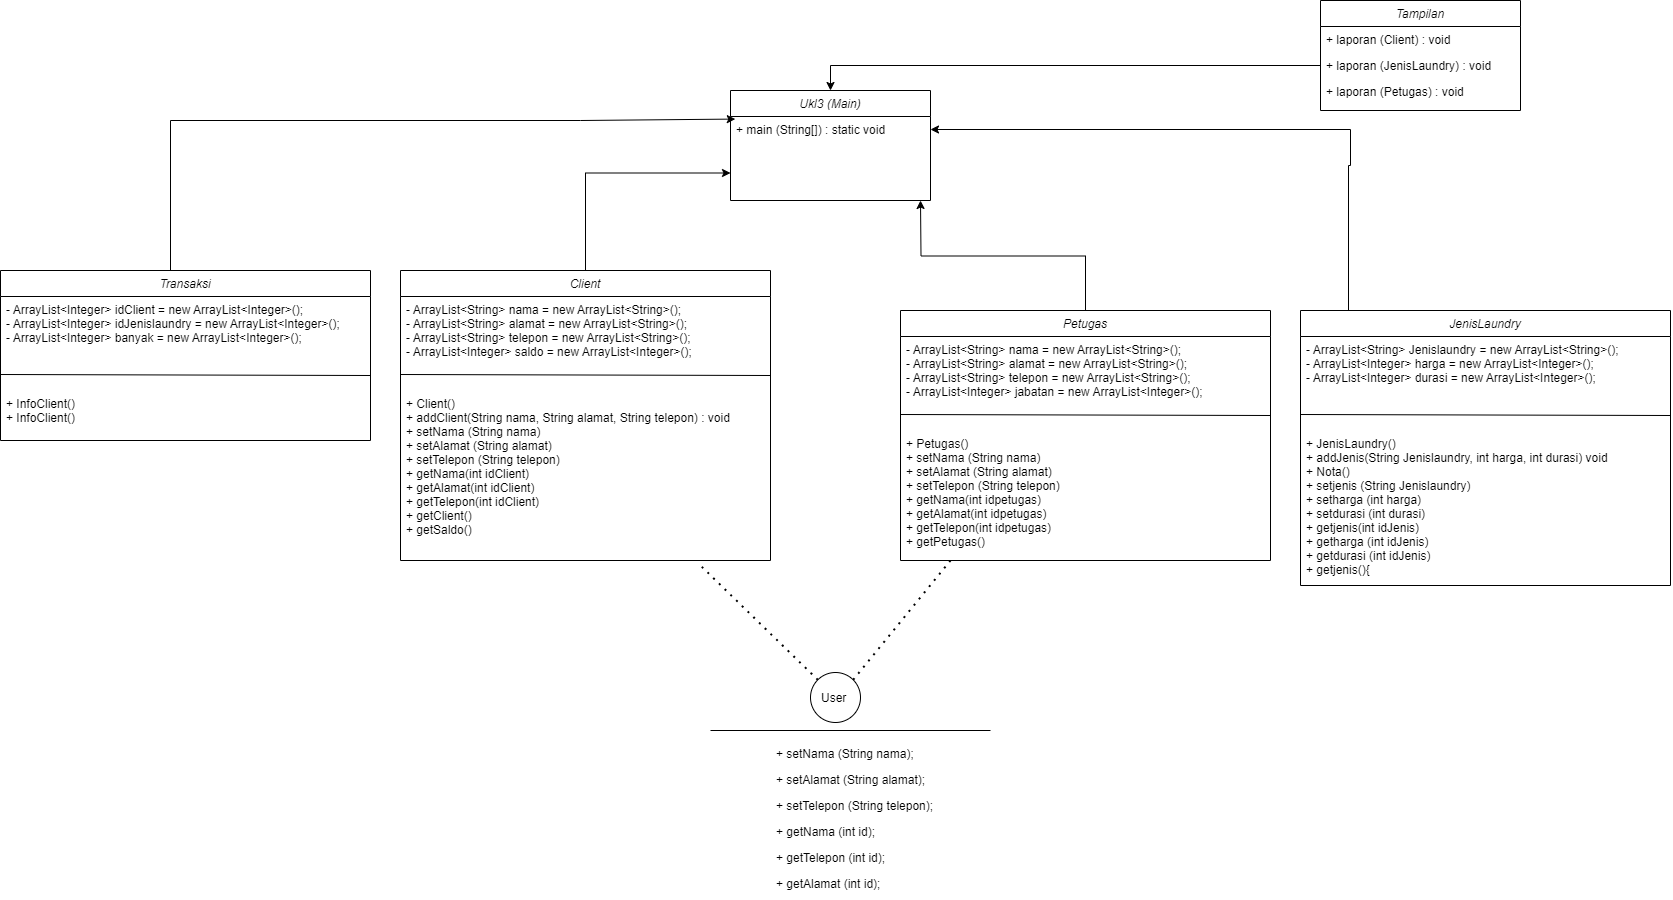

The diagram above was exported from draw.io. Its source (the exported page's mxGraphModel, read from the mxfile embedded in the PNG):
<mxGraphModel dx="4257" dy="2627" grid="1" gridSize="10" guides="1" tooltips="1" connect="1" arrows="1" fold="1" page="1" pageScale="1" pageWidth="1200" pageHeight="1600" math="0" shadow="0">
  <root>
    <mxCell id="WIyWlLk6GJQsqaUBKTNV-0" />
    <mxCell id="WIyWlLk6GJQsqaUBKTNV-1" parent="WIyWlLk6GJQsqaUBKTNV-0" />
    <mxCell id="CSK29HrxydgRst5xXfnS-42" style="edgeStyle=orthogonalEdgeStyle;rounded=0;orthogonalLoop=1;jettySize=auto;html=1;entryX=0;entryY=0.75;entryDx=0;entryDy=0;" edge="1" parent="WIyWlLk6GJQsqaUBKTNV-1" source="5JerrPd5QRN4Gl7olxFP-47" target="CSK29HrxydgRst5xXfnS-27">
      <mxGeometry relative="1" as="geometry" />
    </mxCell>
    <mxCell id="5JerrPd5QRN4Gl7olxFP-47" value="Client" style="swimlane;fontStyle=2;align=center;verticalAlign=top;childLayout=stackLayout;horizontal=1;startSize=26;horizontalStack=0;resizeParent=1;resizeLast=0;collapsible=1;marginBottom=0;rounded=0;shadow=0;strokeWidth=1;" parent="WIyWlLk6GJQsqaUBKTNV-1" vertex="1">
      <mxGeometry x="-1380" y="-440" width="370" height="290" as="geometry">
        <mxRectangle x="230" y="140" width="160" height="26" as="alternateBounds" />
      </mxGeometry>
    </mxCell>
    <mxCell id="5JerrPd5QRN4Gl7olxFP-48" value="- ArrayList&lt;String&gt; nama = new ArrayList&lt;String&gt;();&#10;- ArrayList&lt;String&gt; alamat = new ArrayList&lt;String&gt;();&#10;- ArrayList&lt;String&gt; telepon = new ArrayList&lt;String&gt;();&#10;- ArrayList&lt;Integer&gt; saldo = new ArrayList&lt;Integer&gt;();" style="text;align=left;verticalAlign=top;spacingLeft=4;spacingRight=4;overflow=hidden;rotatable=0;points=[[0,0.5],[1,0.5]];portConstraint=eastwest;" parent="5JerrPd5QRN4Gl7olxFP-47" vertex="1">
      <mxGeometry y="26" width="370" height="64" as="geometry" />
    </mxCell>
    <mxCell id="5JerrPd5QRN4Gl7olxFP-58" value="" style="endArrow=none;html=1;rounded=0;entryX=1;entryY=0.5;entryDx=0;entryDy=0;" parent="5JerrPd5QRN4Gl7olxFP-47" target="5JerrPd5QRN4Gl7olxFP-59" edge="1">
      <mxGeometry width="50" height="50" relative="1" as="geometry">
        <mxPoint y="104" as="sourcePoint" />
        <mxPoint x="50" y="54" as="targetPoint" />
      </mxGeometry>
    </mxCell>
    <mxCell id="5JerrPd5QRN4Gl7olxFP-59" value="&#10;&#10;" style="text;align=left;verticalAlign=top;spacingLeft=4;spacingRight=4;overflow=hidden;rotatable=0;points=[[0,0.5],[1,0.5]];portConstraint=eastwest;" parent="5JerrPd5QRN4Gl7olxFP-47" vertex="1">
      <mxGeometry y="90" width="370" height="30" as="geometry" />
    </mxCell>
    <mxCell id="5JerrPd5QRN4Gl7olxFP-61" value="+ Client()&#10;+ addClient(String nama, String alamat, String telepon) : void&#10;+ setNama (String nama)&#10;+ setAlamat (String alamat)&#10;+ setTelepon (String telepon)&#10;+ getNama(int idClient)&#10;+ getAlamat(int idClient)&#10;+ getTelepon(int idClient)&#10;+ getClient()&#10;+ getSaldo()" style="text;align=left;verticalAlign=top;spacingLeft=4;spacingRight=4;overflow=hidden;rotatable=0;points=[[0,0.5],[1,0.5]];portConstraint=eastwest;" parent="5JerrPd5QRN4Gl7olxFP-47" vertex="1">
      <mxGeometry y="120" width="370" height="170" as="geometry" />
    </mxCell>
    <mxCell id="CSK29HrxydgRst5xXfnS-41" style="edgeStyle=orthogonalEdgeStyle;rounded=0;orthogonalLoop=1;jettySize=auto;html=1;" edge="1" parent="WIyWlLk6GJQsqaUBKTNV-1" source="5JerrPd5QRN4Gl7olxFP-63">
      <mxGeometry relative="1" as="geometry">
        <mxPoint x="-860" y="-509.9999999999998" as="targetPoint" />
      </mxGeometry>
    </mxCell>
    <mxCell id="5JerrPd5QRN4Gl7olxFP-63" value="Petugas" style="swimlane;fontStyle=2;align=center;verticalAlign=top;childLayout=stackLayout;horizontal=1;startSize=26;horizontalStack=0;resizeParent=1;resizeLast=0;collapsible=1;marginBottom=0;rounded=0;shadow=0;strokeWidth=1;" parent="WIyWlLk6GJQsqaUBKTNV-1" vertex="1">
      <mxGeometry x="-880" y="-400" width="370" height="250" as="geometry">
        <mxRectangle x="230" y="140" width="160" height="26" as="alternateBounds" />
      </mxGeometry>
    </mxCell>
    <mxCell id="5JerrPd5QRN4Gl7olxFP-64" value="- ArrayList&lt;String&gt; nama = new ArrayList&lt;String&gt;();&#10;- ArrayList&lt;String&gt; alamat = new ArrayList&lt;String&gt;();&#10;- ArrayList&lt;String&gt; telepon = new ArrayList&lt;String&gt;();&#10;- ArrayList&lt;Integer&gt; jabatan = new ArrayList&lt;Integer&gt;();" style="text;align=left;verticalAlign=top;spacingLeft=4;spacingRight=4;overflow=hidden;rotatable=0;points=[[0,0.5],[1,0.5]];portConstraint=eastwest;" parent="5JerrPd5QRN4Gl7olxFP-63" vertex="1">
      <mxGeometry y="26" width="370" height="64" as="geometry" />
    </mxCell>
    <mxCell id="5JerrPd5QRN4Gl7olxFP-65" value="" style="endArrow=none;html=1;rounded=0;entryX=1;entryY=0.5;entryDx=0;entryDy=0;" parent="5JerrPd5QRN4Gl7olxFP-63" target="5JerrPd5QRN4Gl7olxFP-66" edge="1">
      <mxGeometry width="50" height="50" relative="1" as="geometry">
        <mxPoint y="104" as="sourcePoint" />
        <mxPoint x="50" y="54" as="targetPoint" />
      </mxGeometry>
    </mxCell>
    <mxCell id="5JerrPd5QRN4Gl7olxFP-66" value="&#10;&#10;" style="text;align=left;verticalAlign=top;spacingLeft=4;spacingRight=4;overflow=hidden;rotatable=0;points=[[0,0.5],[1,0.5]];portConstraint=eastwest;" parent="5JerrPd5QRN4Gl7olxFP-63" vertex="1">
      <mxGeometry y="90" width="370" height="30" as="geometry" />
    </mxCell>
    <mxCell id="5JerrPd5QRN4Gl7olxFP-67" value="+ Petugas()&#10;+ setNama (String nama)&#10;+ setAlamat (String alamat)&#10;+ setTelepon (String telepon)&#10;+ getNama(int idpetugas)&#10;+ getAlamat(int idpetugas)&#10;+ getTelepon(int idpetugas)&#10;+ getPetugas()&#10;" style="text;align=left;verticalAlign=top;spacingLeft=4;spacingRight=4;overflow=hidden;rotatable=0;points=[[0,0.5],[1,0.5]];portConstraint=eastwest;" parent="5JerrPd5QRN4Gl7olxFP-63" vertex="1">
      <mxGeometry y="120" width="370" height="130" as="geometry" />
    </mxCell>
    <mxCell id="2zmHd0rIENkjuJfViF6c-1" value="Transaksi" style="swimlane;fontStyle=2;align=center;verticalAlign=top;childLayout=stackLayout;horizontal=1;startSize=26;horizontalStack=0;resizeParent=1;resizeLast=0;collapsible=1;marginBottom=0;rounded=0;shadow=0;strokeWidth=1;" parent="WIyWlLk6GJQsqaUBKTNV-1" vertex="1">
      <mxGeometry x="-1780" y="-440" width="370" height="170" as="geometry">
        <mxRectangle x="230" y="140" width="160" height="26" as="alternateBounds" />
      </mxGeometry>
    </mxCell>
    <mxCell id="2zmHd0rIENkjuJfViF6c-2" value="- ArrayList&lt;Integer&gt; idClient = new ArrayList&lt;Integer&gt;();&#10;- ArrayList&lt;Integer&gt; idJenislaundry = new ArrayList&lt;Integer&gt;();&#10;- ArrayList&lt;Integer&gt; banyak = new ArrayList&lt;Integer&gt;();" style="text;align=left;verticalAlign=top;spacingLeft=4;spacingRight=4;overflow=hidden;rotatable=0;points=[[0,0.5],[1,0.5]];portConstraint=eastwest;" parent="2zmHd0rIENkjuJfViF6c-1" vertex="1">
      <mxGeometry y="26" width="370" height="64" as="geometry" />
    </mxCell>
    <mxCell id="2zmHd0rIENkjuJfViF6c-3" value="" style="endArrow=none;html=1;rounded=0;entryX=1;entryY=0.5;entryDx=0;entryDy=0;" parent="2zmHd0rIENkjuJfViF6c-1" target="2zmHd0rIENkjuJfViF6c-4" edge="1">
      <mxGeometry width="50" height="50" relative="1" as="geometry">
        <mxPoint y="104" as="sourcePoint" />
        <mxPoint x="50" y="54" as="targetPoint" />
      </mxGeometry>
    </mxCell>
    <mxCell id="2zmHd0rIENkjuJfViF6c-4" value="&#10;&#10;" style="text;align=left;verticalAlign=top;spacingLeft=4;spacingRight=4;overflow=hidden;rotatable=0;points=[[0,0.5],[1,0.5]];portConstraint=eastwest;" parent="2zmHd0rIENkjuJfViF6c-1" vertex="1">
      <mxGeometry y="90" width="370" height="30" as="geometry" />
    </mxCell>
    <mxCell id="2zmHd0rIENkjuJfViF6c-5" value="+ InfoClient()&#10;+ InfoClient()" style="text;align=left;verticalAlign=top;spacingLeft=4;spacingRight=4;overflow=hidden;rotatable=0;points=[[0,0.5],[1,0.5]];portConstraint=eastwest;" parent="2zmHd0rIENkjuJfViF6c-1" vertex="1">
      <mxGeometry y="120" width="370" height="50" as="geometry" />
    </mxCell>
    <mxCell id="2zmHd0rIENkjuJfViF6c-7" value="Tampilan" style="swimlane;fontStyle=2;align=center;verticalAlign=top;childLayout=stackLayout;horizontal=1;startSize=26;horizontalStack=0;resizeParent=1;resizeLast=0;collapsible=1;marginBottom=0;rounded=0;shadow=0;strokeWidth=1;" parent="WIyWlLk6GJQsqaUBKTNV-1" vertex="1">
      <mxGeometry x="-460" y="-710" width="200" height="110" as="geometry">
        <mxRectangle x="230" y="140" width="160" height="26" as="alternateBounds" />
      </mxGeometry>
    </mxCell>
    <mxCell id="2zmHd0rIENkjuJfViF6c-8" value="+ laporan (Client) : void" style="text;align=left;verticalAlign=top;spacingLeft=4;spacingRight=4;overflow=hidden;rotatable=0;points=[[0,0.5],[1,0.5]];portConstraint=eastwest;" parent="2zmHd0rIENkjuJfViF6c-7" vertex="1">
      <mxGeometry y="26" width="200" height="26" as="geometry" />
    </mxCell>
    <mxCell id="2zmHd0rIENkjuJfViF6c-9" value="+ laporan (JenisLaundry) : void" style="text;align=left;verticalAlign=top;spacingLeft=4;spacingRight=4;overflow=hidden;rotatable=0;points=[[0,0.5],[1,0.5]];portConstraint=eastwest;rounded=0;shadow=0;html=0;" parent="2zmHd0rIENkjuJfViF6c-7" vertex="1">
      <mxGeometry y="52" width="200" height="26" as="geometry" />
    </mxCell>
    <mxCell id="2zmHd0rIENkjuJfViF6c-10" value="+ laporan (Petugas) : void" style="text;align=left;verticalAlign=top;spacingLeft=4;spacingRight=4;overflow=hidden;rotatable=0;points=[[0,0.5],[1,0.5]];portConstraint=eastwest;rounded=0;shadow=0;html=0;" parent="2zmHd0rIENkjuJfViF6c-7" vertex="1">
      <mxGeometry y="78" width="200" height="26" as="geometry" />
    </mxCell>
    <mxCell id="CSK29HrxydgRst5xXfnS-3" value="" style="ellipse;whiteSpace=wrap;html=1;aspect=fixed;" vertex="1" parent="WIyWlLk6GJQsqaUBKTNV-1">
      <mxGeometry x="-970" y="-38" width="50" height="50" as="geometry" />
    </mxCell>
    <mxCell id="CSK29HrxydgRst5xXfnS-5" value="JenisLaundry" style="swimlane;fontStyle=2;align=center;verticalAlign=top;childLayout=stackLayout;horizontal=1;startSize=26;horizontalStack=0;resizeParent=1;resizeLast=0;collapsible=1;marginBottom=0;rounded=0;shadow=0;strokeWidth=1;" vertex="1" parent="WIyWlLk6GJQsqaUBKTNV-1">
      <mxGeometry x="-480" y="-400" width="370" height="275" as="geometry">
        <mxRectangle x="230" y="140" width="160" height="26" as="alternateBounds" />
      </mxGeometry>
    </mxCell>
    <mxCell id="CSK29HrxydgRst5xXfnS-6" value="- ArrayList&lt;String&gt; Jenislaundry = new ArrayList&lt;String&gt;();&#10;- ArrayList&lt;Integer&gt; harga = new ArrayList&lt;Integer&gt;();&#10;- ArrayList&lt;Integer&gt; durasi = new ArrayList&lt;Integer&gt;();" style="text;align=left;verticalAlign=top;spacingLeft=4;spacingRight=4;overflow=hidden;rotatable=0;points=[[0,0.5],[1,0.5]];portConstraint=eastwest;" vertex="1" parent="CSK29HrxydgRst5xXfnS-5">
      <mxGeometry y="26" width="370" height="64" as="geometry" />
    </mxCell>
    <mxCell id="CSK29HrxydgRst5xXfnS-7" value="" style="endArrow=none;html=1;rounded=0;entryX=1;entryY=0.5;entryDx=0;entryDy=0;" edge="1" parent="CSK29HrxydgRst5xXfnS-5" target="CSK29HrxydgRst5xXfnS-8">
      <mxGeometry width="50" height="50" relative="1" as="geometry">
        <mxPoint y="104" as="sourcePoint" />
        <mxPoint x="50" y="54" as="targetPoint" />
      </mxGeometry>
    </mxCell>
    <mxCell id="CSK29HrxydgRst5xXfnS-8" value="&#10;&#10;" style="text;align=left;verticalAlign=top;spacingLeft=4;spacingRight=4;overflow=hidden;rotatable=0;points=[[0,0.5],[1,0.5]];portConstraint=eastwest;" vertex="1" parent="CSK29HrxydgRst5xXfnS-5">
      <mxGeometry y="90" width="370" height="30" as="geometry" />
    </mxCell>
    <mxCell id="CSK29HrxydgRst5xXfnS-9" value="+ JenisLaundry() &#10;+ addJenis(String Jenislaundry, int harga, int durasi) void&#10;+ Nota()&#10;+ setjenis (String Jenislaundry)&#10;+ setharga (int harga)&#10;+ setdurasi (int durasi)&#10;+ getjenis(int idJenis)&#10;+ getharga (int idJenis)&#10;+ getdurasi (int idJenis)&#10;+ getjenis(){" style="text;align=left;verticalAlign=top;spacingLeft=4;spacingRight=4;overflow=hidden;rotatable=0;points=[[0,0.5],[1,0.5]];portConstraint=eastwest;" vertex="1" parent="CSK29HrxydgRst5xXfnS-5">
      <mxGeometry y="120" width="370" height="150" as="geometry" />
    </mxCell>
    <mxCell id="zkfFHV4jXpPFQw0GAbJ--1" value="+ setNama (String nama);" style="text;align=left;verticalAlign=top;spacingLeft=4;spacingRight=4;overflow=hidden;rotatable=0;points=[[0,0.5],[1,0.5]];portConstraint=eastwest;" parent="WIyWlLk6GJQsqaUBKTNV-1" vertex="1">
      <mxGeometry x="-1010" y="30" width="200" height="26" as="geometry" />
    </mxCell>
    <mxCell id="zkfFHV4jXpPFQw0GAbJ--3" value="+ setTelepon (String telepon);" style="text;align=left;verticalAlign=top;spacingLeft=4;spacingRight=4;overflow=hidden;rotatable=0;points=[[0,0.5],[1,0.5]];portConstraint=eastwest;rounded=0;shadow=0;html=0;" parent="WIyWlLk6GJQsqaUBKTNV-1" vertex="1">
      <mxGeometry x="-1010" y="82" width="200" height="26" as="geometry" />
    </mxCell>
    <mxCell id="zkfFHV4jXpPFQw0GAbJ--2" value="+ setAlamat (String alamat);" style="text;align=left;verticalAlign=top;spacingLeft=4;spacingRight=4;overflow=hidden;rotatable=0;points=[[0,0.5],[1,0.5]];portConstraint=eastwest;rounded=0;shadow=0;html=0;" parent="WIyWlLk6GJQsqaUBKTNV-1" vertex="1">
      <mxGeometry x="-1010" y="56" width="200" height="26" as="geometry" />
    </mxCell>
    <mxCell id="5JerrPd5QRN4Gl7olxFP-40" value="+ getNama (int id);" style="text;align=left;verticalAlign=top;spacingLeft=4;spacingRight=4;overflow=hidden;rotatable=0;points=[[0,0.5],[1,0.5]];portConstraint=eastwest;" parent="WIyWlLk6GJQsqaUBKTNV-1" vertex="1">
      <mxGeometry x="-1010" y="108" width="200" height="26" as="geometry" />
    </mxCell>
    <mxCell id="5JerrPd5QRN4Gl7olxFP-42" value="+ getTelepon (int id);" style="text;align=left;verticalAlign=top;spacingLeft=4;spacingRight=4;overflow=hidden;rotatable=0;points=[[0,0.5],[1,0.5]];portConstraint=eastwest;rounded=0;shadow=0;html=0;" parent="WIyWlLk6GJQsqaUBKTNV-1" vertex="1">
      <mxGeometry x="-1010" y="134" width="200" height="26" as="geometry" />
    </mxCell>
    <mxCell id="5JerrPd5QRN4Gl7olxFP-41" value="+ getAlamat (int id);" style="text;align=left;verticalAlign=top;spacingLeft=4;spacingRight=4;overflow=hidden;rotatable=0;points=[[0,0.5],[1,0.5]];portConstraint=eastwest;rounded=0;shadow=0;html=0;" parent="WIyWlLk6GJQsqaUBKTNV-1" vertex="1">
      <mxGeometry x="-1010" y="160" width="200" height="26" as="geometry" />
    </mxCell>
    <mxCell id="CSK29HrxydgRst5xXfnS-11" value="" style="endArrow=none;html=1;rounded=0;" edge="1" parent="WIyWlLk6GJQsqaUBKTNV-1">
      <mxGeometry width="50" height="50" relative="1" as="geometry">
        <mxPoint x="-1070" y="20" as="sourcePoint" />
        <mxPoint x="-790" y="20" as="targetPoint" />
      </mxGeometry>
    </mxCell>
    <mxCell id="CSK29HrxydgRst5xXfnS-12" value="User" style="text;align=left;verticalAlign=top;spacingLeft=4;spacingRight=4;overflow=hidden;rotatable=0;points=[[0,0.5],[1,0.5]];portConstraint=eastwest;rounded=0;shadow=0;html=0;" vertex="1" parent="WIyWlLk6GJQsqaUBKTNV-1">
      <mxGeometry x="-965" y="-26" width="40" height="26" as="geometry" />
    </mxCell>
    <mxCell id="CSK29HrxydgRst5xXfnS-27" value="Ukl3 (Main)" style="swimlane;fontStyle=2;align=center;verticalAlign=top;childLayout=stackLayout;horizontal=1;startSize=26;horizontalStack=0;resizeParent=1;resizeLast=0;collapsible=1;marginBottom=0;rounded=0;shadow=0;strokeWidth=1;" vertex="1" parent="WIyWlLk6GJQsqaUBKTNV-1">
      <mxGeometry x="-1050" y="-620" width="200" height="110" as="geometry">
        <mxRectangle x="230" y="140" width="160" height="26" as="alternateBounds" />
      </mxGeometry>
    </mxCell>
    <mxCell id="CSK29HrxydgRst5xXfnS-28" value="+ main (String[]) : static void" style="text;align=left;verticalAlign=top;spacingLeft=4;spacingRight=4;overflow=hidden;rotatable=0;points=[[0,0.5],[1,0.5]];portConstraint=eastwest;" vertex="1" parent="CSK29HrxydgRst5xXfnS-27">
      <mxGeometry y="26" width="200" height="26" as="geometry" />
    </mxCell>
    <mxCell id="CSK29HrxydgRst5xXfnS-32" value="" style="endArrow=none;dashed=1;html=1;dashPattern=1 3;strokeWidth=2;rounded=0;exitX=1;exitY=0;exitDx=0;exitDy=0;" edge="1" parent="WIyWlLk6GJQsqaUBKTNV-1" source="CSK29HrxydgRst5xXfnS-3">
      <mxGeometry width="50" height="50" relative="1" as="geometry">
        <mxPoint x="-880" y="-100" as="sourcePoint" />
        <mxPoint x="-830" y="-150" as="targetPoint" />
      </mxGeometry>
    </mxCell>
    <mxCell id="CSK29HrxydgRst5xXfnS-33" value="" style="endArrow=none;dashed=1;html=1;dashPattern=1 3;strokeWidth=2;rounded=0;exitX=0;exitY=0;exitDx=0;exitDy=0;" edge="1" parent="WIyWlLk6GJQsqaUBKTNV-1" source="CSK29HrxydgRst5xXfnS-3">
      <mxGeometry width="50" height="50" relative="1" as="geometry">
        <mxPoint x="-1177" y="-26" as="sourcePoint" />
        <mxPoint x="-1080" y="-145" as="targetPoint" />
      </mxGeometry>
    </mxCell>
    <mxCell id="CSK29HrxydgRst5xXfnS-44" value="" style="shape=partialRectangle;whiteSpace=wrap;html=1;bottom=0;right=0;fillColor=none;" vertex="1" parent="WIyWlLk6GJQsqaUBKTNV-1">
      <mxGeometry x="-1610" y="-590" width="410" height="150" as="geometry" />
    </mxCell>
    <mxCell id="CSK29HrxydgRst5xXfnS-45" value="" style="endArrow=classic;html=1;rounded=0;entryX=0.024;entryY=0.099;entryDx=0;entryDy=0;entryPerimeter=0;" edge="1" parent="WIyWlLk6GJQsqaUBKTNV-1" target="CSK29HrxydgRst5xXfnS-28">
      <mxGeometry width="50" height="50" relative="1" as="geometry">
        <mxPoint x="-1200" y="-590" as="sourcePoint" />
        <mxPoint x="-1150" y="-640" as="targetPoint" />
      </mxGeometry>
    </mxCell>
    <mxCell id="CSK29HrxydgRst5xXfnS-49" style="edgeStyle=orthogonalEdgeStyle;rounded=0;orthogonalLoop=1;jettySize=auto;html=1;entryX=1;entryY=0.5;entryDx=0;entryDy=0;" edge="1" parent="WIyWlLk6GJQsqaUBKTNV-1" target="CSK29HrxydgRst5xXfnS-28">
      <mxGeometry relative="1" as="geometry">
        <mxPoint x="-430" y="-400" as="sourcePoint" />
        <Array as="points">
          <mxPoint x="-432" y="-545" />
          <mxPoint x="-430" y="-545" />
          <mxPoint x="-430" y="-581" />
        </Array>
      </mxGeometry>
    </mxCell>
    <mxCell id="CSK29HrxydgRst5xXfnS-51" style="edgeStyle=orthogonalEdgeStyle;rounded=0;orthogonalLoop=1;jettySize=auto;html=1;" edge="1" parent="WIyWlLk6GJQsqaUBKTNV-1" source="2zmHd0rIENkjuJfViF6c-9" target="CSK29HrxydgRst5xXfnS-27">
      <mxGeometry relative="1" as="geometry" />
    </mxCell>
  </root>
</mxGraphModel>